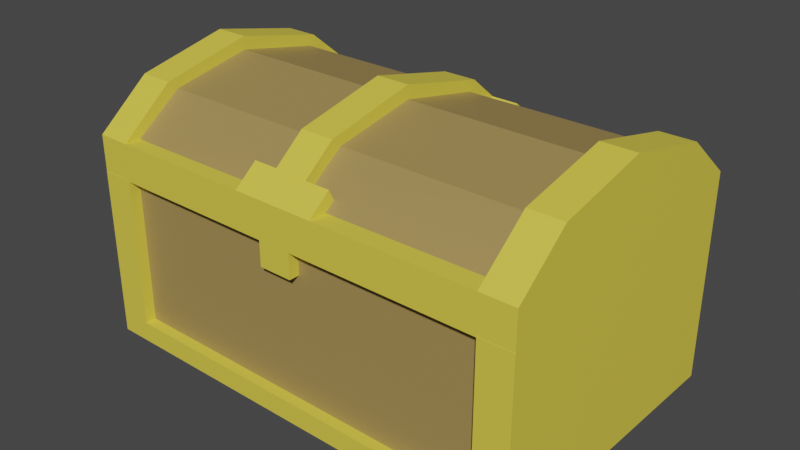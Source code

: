 # Source: Chest.blend  (saved by Blender 2.83.19; exported with 4.5.12 LTS)
import bpy
from mathutils import Matrix  # noqa: F401  (used for matrix-valued properties, if any)

bpy.ops.wm.read_factory_settings(use_empty=True)
scene = bpy.context.scene
scene.name = 'Scene'

# ---- collections
col_collection = bpy.data.collections.new('Collection'); scene.collection.children.link(col_collection)

# ---- materials (node trees are filled in below, after node groups)
mat_material_051 = bpy.data.materials.new('Material.051')
mat_material_051.use_transparent_shadow = False
mat_material_050 = bpy.data.materials.new('Material.050')
mat_material_050.use_transparent_shadow = False
mat_material_049 = bpy.data.materials.new('Material.049')
mat_material_049.use_transparent_shadow = False
mat_material_048 = bpy.data.materials.new('Material.048')
mat_material_048.use_transparent_shadow = False
mat_material_052 = bpy.data.materials.new('Material.052')
mat_material_052.use_transparent_shadow = False

# ---- material node trees
mat_material_051.use_nodes = True; mat_material_051.node_tree.nodes.clear()
_N = mat_material_051.node_tree.nodes; _L = mat_material_051.node_tree.links
n0 = _N.new('ShaderNodeBsdfPrincipled'); n0.name = 'Principled BSDF'; n0.location = (10, 300)
n0.distribution = 'GGX'
n0.subsurface_method = 'BURLEY'
n0.inputs[0].default_value = (0.8, 0.6542, 0.06915, 1.0)
n0.inputs[3].default_value = 1.45
n0.inputs[27].default_value = (0.0, 0.0, 0.0, 1.0)
n0.inputs[28].default_value = 1.0
n1 = _N.new('ShaderNodeOutputMaterial'); n1.name = 'Material Output'; n1.location = (300, 300)
_L.new(n0.outputs[0], n1.inputs[0])
n1.is_active_output = True
mat_material_050.use_nodes = True; mat_material_050.node_tree.nodes.clear()
_N = mat_material_050.node_tree.nodes; _L = mat_material_050.node_tree.links
n0 = _N.new('ShaderNodeBsdfPrincipled'); n0.name = 'Principled BSDF'; n0.location = (10, 300)
n0.distribution = 'GGX'
n0.subsurface_method = 'BURLEY'
n0.inputs[0].default_value = (0.8, 0.6542, 0.06915, 1.0)
n0.inputs[3].default_value = 1.45
n0.inputs[27].default_value = (0.0, 0.0, 0.0, 1.0)
n0.inputs[28].default_value = 1.0
n1 = _N.new('ShaderNodeOutputMaterial'); n1.name = 'Material Output'; n1.location = (300, 300)
_L.new(n0.outputs[0], n1.inputs[0])
n1.is_active_output = True
mat_material_049.use_nodes = True; mat_material_049.node_tree.nodes.clear()
_N = mat_material_049.node_tree.nodes; _L = mat_material_049.node_tree.links
n0 = _N.new('ShaderNodeBsdfPrincipled'); n0.name = 'Principled BSDF'; n0.location = (10, 300)
n0.distribution = 'GGX'
n0.subsurface_method = 'BURLEY'
n0.inputs[0].default_value = (0.8, 0.6542, 0.06915, 1.0)
n0.inputs[3].default_value = 1.45
n0.inputs[27].default_value = (0.0, 0.0, 0.0, 1.0)
n0.inputs[28].default_value = 1.0
n1 = _N.new('ShaderNodeOutputMaterial'); n1.name = 'Material Output'; n1.location = (300, 300)
_L.new(n0.outputs[0], n1.inputs[0])
n1.is_active_output = True
mat_material_048.use_nodes = True; mat_material_048.node_tree.nodes.clear()
_N = mat_material_048.node_tree.nodes; _L = mat_material_048.node_tree.links
n0 = _N.new('ShaderNodeBsdfPrincipled'); n0.name = 'Principled BSDF'; n0.location = (10, 300)
n0.distribution = 'GGX'
n0.subsurface_method = 'BURLEY'
n0.inputs[0].default_value = (0.8, 0.6542, 0.06915, 1.0)
n0.inputs[3].default_value = 1.45
n0.inputs[27].default_value = (0.0, 0.0, 0.0, 1.0)
n0.inputs[28].default_value = 1.0
n1 = _N.new('ShaderNodeOutputMaterial'); n1.name = 'Material Output'; n1.location = (300, 300)
_L.new(n0.outputs[0], n1.inputs[0])
n1.is_active_output = True
mat_material_052.use_nodes = True; mat_material_052.node_tree.nodes.clear()
_N = mat_material_052.node_tree.nodes; _L = mat_material_052.node_tree.links
n0 = _N.new('ShaderNodeBsdfPrincipled'); n0.name = 'Principled BSDF'; n0.location = (10, 300)
n0.distribution = 'GGX'
n0.subsurface_method = 'BURLEY'
n0.inputs[0].default_value = (0.3672, 0.2502, 0.08423, 1.0)
n0.inputs[3].default_value = 1.45
n0.inputs[27].default_value = (0.0, 0.0, 0.0, 1.0)
n0.inputs[28].default_value = 1.0
n1 = _N.new('ShaderNodeOutputMaterial'); n1.name = 'Material Output'; n1.location = (300, 300)
_L.new(n0.outputs[0], n1.inputs[0])
n1.is_active_output = True

# ---- world
world_world = bpy.data.worlds.new('World'); scene.world = world_world
world_world.use_nodes = True; world_world.node_tree.nodes.clear()
_N = world_world.node_tree.nodes; _L = world_world.node_tree.links
n0 = _N.new('ShaderNodeOutputWorld'); n0.name = 'World Output'; n0.location = (300, 300)
n1 = _N.new('ShaderNodeBackground'); n1.name = 'Background'; n1.location = (10, 300)
n1.inputs[0].default_value = (0.05088, 0.05088, 0.05088, 1.0)
_L.new(n1.outputs[0], n0.inputs[0])
n0.is_active_output = True
world_world.color = (0.05088, 0.05088, 0.05088)
world_world.use_sun_shadow = False
world_world.sun_shadow_jitter_overblur = 0.0

# ---- meshes
me_cube_038 = bpy.data.meshes.new('Cube.038')
me_cube_038.from_pydata([(0.2027, -1.0, 1.0), (0.2027, -0.7838, 1.333), (0.2027, -0.7794, 1.0), (0.8736, -0.7794, 1.0), (0.2027, -0.8472, 1.498), (0.2939, -0.7838, 1.333), (0.2939, -1.0, 1.333), (0.2939, -0.8472, 1.498), (-0.6518, -1.0, 1.0), (-0.6518, 1.0, 1.0), (-0.6518, -1.0, 1.333), (-0.6518, 1.0, 1.333), (-0.6518, -0.6361, 1.726), (-0.6518, 0.6361, 1.726), (-0.6518, -2.384e-07, 1.912), (-0.6518, -2.384e-07, 1.912), (-0.5292, 1.0, 1.0), (-0.5292, -1.0, 1.0), (-0.5292, 1.0, 1.333), (-0.5292, -1.0, 1.333), (-0.5292, 0.6361, 1.726), (-0.5292, -0.6361, 1.726), (-0.5292, -2.384e-07, 1.912), (-0.5292, -2.384e-07, 1.912), (0.9023, -1.0, 1.333), (0.08041, 0.7848, 1.333), (0.0804, 0.7804, 1.0), (-0.5278, 0.786, 1.0), (0.08057, 0.8483, 1.498), (-0.001533, 0.7856, 1.333), (-0.001011, 1.002, 1.333), (-0.00138, 0.849, 1.498), (0.2039, 1.0, 1.333), (0.2039, -1.0, 1.333), (0.2039, 0.6361, 1.726), (0.2039, -0.6361, 1.726), (0.2039, -2.384e-07, 1.912), (0.2039, -2.384e-07, 1.912), (0.08132, 1.0, 1.0), (0.08132, -1.0, 1.0), (0.08132, 1.0, 1.333), (0.08132, -1.0, 1.333), (0.08132, 0.6361, 1.726), (0.08132, -0.6361, 1.726), (0.08132, -2.384e-07, 1.912), (0.08132, -2.384e-07, 1.912), (0.08132, -0.7758, 1.333), (0.08132, -0.7719, 1.0), (0.08132, -0.8419, 1.503), (-0.5293, -1.0, 1.0), (-0.5293, -1.0, 1.333), (-0.007469, -1.0, 1.333), (-0.007469, -0.7758, 1.333), (-0.007469, -0.8419, 1.503), (0.2022, 1.0, 1.0), (0.2016, 0.7761, 1.333), (0.2016, 0.7722, 1.0), (0.8826, 0.7701, 1.333), (0.2018, 0.8422, 1.503), (0.302, 0.9994, 1.333), (0.3014, 0.7752, 1.333), (0.3016, 0.8413, 1.503), (0.9951, -1.0, 1.0), (0.9951, 1.0, 1.0), (0.9951, 1.0, 1.333), (0.9951, -1.0, 1.333), (0.9951, 0.6361, 1.726), (0.9951, -0.6361, 1.726), (0.9951, -2.384e-07, 1.912), (0.9951, -2.384e-07, 1.912), (0.8726, 1.0, 1.0), (0.8726, -1.0, 1.0), (0.8726, 1.0, 1.333), (0.8726, -1.0, 1.333), (0.8726, 0.6361, 1.726), (0.8726, -0.6361, 1.726), (0.8726, -2.384e-07, 1.912), (0.8726, -2.384e-07, 1.912), (0.8729, -0.7794, 1.0), (0.8729, -1.0, 1.0), (0.8729, -1.0, 1.333), (0.2027, -0.7794, 0.7778), (0.2027, -1.0, 0.7778), (0.08132, -1.0, 0.7778), (0.08132, -0.7719, 0.7778), (-0.5373, 0.9359, 1.009), (0.876, 0.9359, 1.009), (0.876, -0.9359, 1.009), (-0.5373, -0.9359, 1.009), (-0.5373, 0.8895, 1.307), (0.876, 0.8895, 1.307), (0.876, -0.8895, 1.307), (-0.5373, -0.9185, 1.307), (-0.5373, 0.5953, 1.636), (0.876, 0.5953, 1.636), (0.8748, -0.5683, 1.647), (-0.5908, -0.5683, 1.647), (-0.5373, -9.384e-07, 1.792), (0.876, -9.384e-07, 1.792), (0.876, -9.384e-07, 1.792), (-0.5373, -9.384e-07, 1.792), (0.08132, -0.7557, 1.0), (0.08132, -0.7557, 1.333), (-0.5293, -0.7557, 1.0), (-0.5293, -0.7557, 1.333), (0.8729, -0.7557, 1.333), (0.8729, -0.7557, 1.0), (0.2039, -0.7557, 1.333), (0.2027, -0.7557, 1.0)], [(1, 2), (2, 3), (25, 26), (26, 27), (56, 54), (56, 55), (57, 55), (78, 79), (19, 50)], [(1, 4, 7, 5), (6, 5, 7), (9, 8, 10, 11), (16, 9, 11, 18), (11, 10, 12, 13), (18, 11, 13, 20), (22, 15, 14, 23), (20, 13, 15, 22), (13, 12, 14, 15), (10, 19, 21, 12), (12, 21, 23, 14), (8, 17, 19, 10), (20, 22, 23, 21, 19, 17, 16, 18), (8, 9, 16, 17), (25, 28, 31, 29), (30, 29, 31), (43, 35, 37, 45), (35, 34, 36, 37), (34, 42, 44, 36), (36, 44, 45, 37), (32, 40, 42, 34), (42, 40, 46, 48, 43, 45, 44), (47, 46, 40, 38), (53, 52, 51), (57, 72, 59, 60), (32, 58, 61, 59), (58, 55, 60, 61), (61, 60, 59), (62, 63, 64, 65), (65, 64, 66, 67), (71, 62, 65, 73), (75, 67, 69, 77), (73, 65, 67, 75), (67, 66, 68, 69), (66, 74, 76, 68), (68, 76, 77, 69), (64, 72, 74, 66), (63, 70, 72, 64), (74, 72, 70, 71, 73, 75, 77, 76), (70, 63, 62, 71), (2, 0, 82, 81), (47, 39, 41, 46), (83, 84, 81, 82), (39, 83, 82, 0), (39, 47, 84, 83), (41, 39, 0, 33), (94, 93, 97, 98), (90, 89, 93, 94), (92, 91, 95, 96), (96, 95, 99, 100), (86, 85, 89, 90), (88, 87, 91, 92), (97, 93, 89, 85, 88, 92, 96, 100), (98, 99, 95, 91, 87, 86, 90, 94), (85, 86, 87, 88), (49, 50, 104, 103), (33, 80, 105, 107), (48, 53, 51, 41), (7, 4, 33, 6), (41, 33, 35, 43), (104, 102, 101, 103), (106, 108, 107, 105), (39, 49, 103, 101), (79, 0, 108, 106), (41, 39, 101, 102), (80, 79, 106, 105), (0, 33, 107, 108), (6, 33, 0, 71, 73, 79, 80), (32, 54, 38, 40), (54, 32, 72, 70), (29, 30, 40, 25), (30, 31, 28, 40), (30, 29, 89, 18), (38, 16, 18, 40), (51, 39, 41), (39, 51, 19, 49), (51, 52, 104, 19), (35, 4, 58, 34), (4, 1, 55, 58)])
me_cube_038.polygons.foreach_set('material_index', [1, 1, 0, 0, 0, 0, 0, 0, 0, 0, 0, 0, 0, 0, 3, 3, 1, 1, 1, 1, 1, 1, 1, 1, 0, 3, 3, 3, 0, 0, 0, 0, 0, 0, 0, 0, 0, 0, 0, 0, 1, 0, 1, 1, 0, 0, 4, 4, 4, 4, 4, 4, 4, 4, 4, 0, 0, 1, 1, 0, 0, 0, 0, 0, 0, 0, 0, 0, 1, 0, 3, 3, 0, 0, 0, 0, 1, 1, 1])
_uv = me_cube_038.uv_layers.new(name='UVMap')
_uv.uv.foreach_set('vector', [0.625, 0.723, 0.625, 0.75, 0.625, 0.75, 0.625, 0.723, 0.625, 0.75, 0.625, 0.723, 0.625, 0.75, 0.625, 0.25, 0.625, 0.0, 0.625, 0.0, 0.625, 0.25, 0.625, 0.3333, 0.625, 0.25, 0.625, 0.25, 0.625, 0.3333, 0.625, 0.25, 0.625, 0.0, 0.625, 0.0, 0.625, 0.25, 0.625, 0.3333, 0.625, 0.25, 0.625, 0.25, 0.625, 0.3333, 0.7917, 0.625, 0.875, 0.5, 0.875, 0.75, 0.7917, 0.625, 0.625, 0.3333, 0.625, 0.25, 0.625, 0.25, 0.625, 0.3333, 0.625, 0.25, 0.625, 0.0, 0.625, 0.0, 0.625, 0.25, 0.625, 1.0, 0.625, 0.9167, 0.625, 0.9167, 0.625, 1.0, 0.625, 1.0, 0.625, 0.9167, 0.625, 0.9167, 0.625, 1.0, 0.625, 1.0, 0.625, 0.9167, 0.625, 0.9167, 0.625, 1.0, 0.625, 0.3333, 0.7917, 0.625, 0.625, 0.9167, 0.625, 0.9167, 0.625, 0.9167, 0.625, 0.9167, 0.625, 0.3333, 0.625, 0.3333, 0.625, 1.0, 0.625, 0.25, 0.625, 0.3333, 0.625, 0.9167, 0.625, 0.723, 0.625, 0.75, 0.625, 0.75, 0.625, 0.723, 0.625, 0.75, 0.625, 0.723, 0.625, 0.75, 0.625, 0.8333, 0.625, 0.75, 0.625, 0.75, 0.625, 0.8333, 0.625, 0.75, 0.625, 0.5, 0.625, 0.5, 0.625, 0.75, 0.625, 0.5, 0.625, 0.4167, 0.625, 0.4167, 0.625, 0.5, 0.625, 0.5, 0.7083, 0.625, 0.7083, 0.625, 0.625, 0.75, 0.625, 0.5, 0.625, 0.4167, 0.625, 0.4167, 0.625, 0.5, 0.625, 0.4167, 0.625, 0.4167, 0.625, 0.7866, 0.625, 0.8333, 0.625, 0.8333, 0.625, 0.8333, 0.7083, 0.625, 0.625, 0.7858, 0.625, 0.7866, 0.625, 0.4167, 0.625, 0.4167, 0.625, 0.8333, 0.625, 0.7866, 0.625, 0.8333, 0.0, 0.0, 0.0, 0.0, 0.625, 0.8333, 0.625, 0.7866, 0.0, 0.0, 0.625, 0.8333, 0.625, 0.8333, 0.625, 0.8333, 0.625, 0.8333, 0.625, 0.7866, 0.625, 0.7866, 0.625, 0.8333, 0.625, 0.8333, 0.625, 0.7866, 0.625, 0.8333, 0.625, 0.75, 0.625, 0.5, 0.625, 0.5, 0.625, 0.75, 0.625, 0.75, 0.625, 0.5, 0.625, 0.5, 0.625, 0.75, 0.625, 0.8333, 0.625, 0.75, 0.625, 0.75, 0.625, 0.8333, 0.625, 0.8333, 0.625, 0.75, 0.625, 0.75, 0.625, 0.8333, 0.625, 0.8333, 0.625, 0.75, 0.625, 0.75, 0.625, 0.8333, 0.625, 0.75, 0.625, 0.5, 0.625, 0.5, 0.625, 0.75, 0.625, 0.5, 0.625, 0.4167, 0.625, 0.4167, 0.625, 0.5, 0.625, 0.5, 0.7083, 0.625, 0.7083, 0.625, 0.625, 0.75, 0.625, 0.5, 0.625, 0.4167, 0.625, 0.4167, 0.625, 0.5, 0.625, 0.5, 0.625, 0.4167, 0.625, 0.4167, 0.625, 0.5, 0.625, 0.4167, 0.625, 0.4167, 0.625, 0.4167, 0.625, 0.8333, 0.625, 0.8333, 0.625, 0.8333, 0.625, 0.8333, 0.7083, 0.625, 0.625, 0.4167, 0.625, 0.5, 0.625, 0.75, 0.625, 0.8333, 0.625, 0.7224, 0.625, 0.75, 0.625, 0.75, 0.625, 0.7224, 0.0, 0.0, 0.0, 0.0, 0.0, 0.0, 0.0, 0.0, 0.0, 0.0, 0.0, 0.0, 0.625, 0.7224, 0.625, 0.75, 0.0, 0.0, 0.0, 0.0, 0.625, 0.75, 0.625, 0.75, 0.0, 0.0, 0.0, 0.0, 0.0, 0.0, 0.0, 0.0, 0.0, 0.0, 0.0, 0.0, 0.625, 0.75, 0.0, 0.0, 0.625, 0.4167, 0.625, 0.3333, 0.625, 0.3333, 0.625, 0.4167, 0.625, 0.4167, 0.625, 0.3333, 0.625, 0.3333, 0.625, 0.4167, 0.625, 0.9167, 0.625, 0.8333, 0.625, 0.8333, 0.625, 0.9167, 0.625, 0.9167, 0.625, 0.8333, 0.625, 0.8333, 0.625, 0.9167, 0.625, 0.4167, 0.625, 0.3333, 0.625, 0.3333, 0.625, 0.4167, 0.625, 0.9167, 0.625, 0.8333, 0.625, 0.8333, 0.625, 0.9167, 0.625, 0.3333, 0.625, 0.3333, 0.625, 0.3333, 0.625, 0.3333, 0.625, 0.9167, 0.625, 0.9167, 0.625, 0.9167, 0.625, 0.9167, 0.625, 0.4167, 0.625, 0.8333, 0.625, 0.8333, 0.625, 0.8333, 0.625, 0.8333, 0.625, 0.4167, 0.625, 0.4167, 0.625, 0.4167, 0.625, 0.3333, 0.625, 0.4167, 0.625, 0.8333, 0.625, 0.9167, 0.0, 0.0, 0.0, 0.0, 0.0, 0.0, 0.0, 0.0, 0.0, 0.0, 0.0, 0.0, 0.0, 0.0, 0.0, 0.0, 0.0, 0.0, 0.625, 0.8333, 0.625, 0.8333, 0.0, 0.0, 0.625, 0.75, 0.625, 0.75, 0.0, 0.0, 0.625, 0.75, 0.0, 0.0, 0.0, 0.0, 0.625, 0.75, 0.625, 0.8333, 0.0, 0.0, 0.0, 0.0, 0.0, 0.0, 0.0, 0.0, 0.0, 0.0, 0.625, 0.75, 0.0, 0.0, 0.0, 0.0, 0.0, 0.0, 0.0, 0.0, 0.0, 0.0, 0.0, 0.0, 0.0, 0.0, 0.0, 0.0, 0.0, 0.0, 0.0, 0.0, 0.0, 0.0, 0.0, 0.0, 0.0, 0.0, 0.0, 0.0, 0.0, 0.0, 0.0, 0.0, 0.0, 0.0, 0.0, 0.0, 0.625, 0.75, 0.0, 0.0, 0.0, 0.0, 0.625, 0.75, 0.0, 0.0, 0.0, 0.0, 0.0, 0.0, 0.0, 0.0, 0.0, 0.0, 0.0, 0.0, 0.0, 0.0, 0.625, 0.5, 0.0, 0.0, 0.625, 0.4167, 0.625, 0.4167, 0.0, 0.0, 0.0, 0.0, 0.0, 0.0, 0.0, 0.0, 0.625, 0.723, 0.625, 0.75, 0.0, 0.0, 0.625, 0.723, 0.625, 0.75, 0.625, 0.75, 0.625, 0.75, 0.0, 0.0, 0.625, 0.75, 0.625, 0.723, 0.0, 0.0, 0.0, 0.0, 0.0, 0.0, 0.0, 0.0, 0.0, 0.0, 0.0, 0.0, 0.625, 0.8333, 0.0, 0.0, 0.0, 0.0, 0.0, 0.0, 0.625, 0.8333, 0.0, 0.0, 0.0, 0.0, 0.625, 0.8333, 0.625, 0.7866, 0.0, 0.0, 0.0, 0.0, 0.625, 0.75, 0.0, 0.0, 0.0, 0.0, 0.625, 0.5, 0.0, 0.0, 0.625, 0.723, 0.625, 0.7866, 0.0, 0.0])
me_cube_038.materials.append(mat_material_051)
me_cube_038.materials.append(mat_material_050)
me_cube_038.materials.append(mat_material_049)
me_cube_038.materials.append(mat_material_048)
me_cube_038.materials.append(mat_material_052)
me_cube_038.use_remesh_fix_poles = True
me_cube_038.use_remesh_preserve_attributes = False
me_cube_038.use_mirror_vertex_groups = False
me_cube_038.update()
me_cube_039 = bpy.data.meshes.new('Cube.039')
me_cube_039.from_pydata([(-0.8692, -2.384e-07, 1.773), (0.8692, -2.384e-07, 1.773), (0.8692, -2.384e-07, 1.773), (-0.8692, -2.384e-07, 1.773), (0.8692, 1.0, -0.5029), (-0.8692, 1.0, -0.5029), (-0.8692, 1.0, 1.0), (0.8692, 1.0, 1.0), (-0.8692, -1.0, -0.5029), (0.8692, -1.0, -0.5029), (0.8692, -1.0, 1.0), (-0.8692, -1.0, 1.0), (-0.9782, -1.08, -0.5075), (-0.9782, -1.08, 1.009), (-0.9782, 1.08, -0.5075), (-0.9782, 1.08, 1.009), (0.9808, -1.08, -0.5075), (0.9808, -1.08, 1.009), (0.9808, 1.08, -0.5075), (0.9808, 1.08, 1.009), (0.8377, 1.08, -0.5075), (-0.835, 1.08, -0.5075), (-0.835, 1.08, 1.009), (0.8377, 1.08, 1.009), (-0.835, -1.08, -0.5075), (0.8377, -1.08, -0.5075), (0.8377, -1.08, 1.009), (-0.835, -1.08, 1.009), (-0.835, 1.08, -0.322), (-0.835, -1.08, -0.3267), (0.8386, 1.08, -0.5075), (0.8386, -1.08, -0.5075), (0.8386, -1.08, -0.3267), (0.8386, 1.08, -0.322)], [(1, 2), (0, 3)], [(5, 4, 9, 8), (9, 10, 11, 8), (5, 6, 7, 4), (11, 6, 5, 8), (7, 10, 9, 4), (12, 13, 15, 14), (20, 23, 19, 18), (18, 19, 17, 16), (24, 29, 27, 13, 12), (20, 18, 16, 25), (14, 21, 24, 12), (16, 17, 26, 25), (14, 15, 22, 28, 21), (26, 23, 20, 25), (22, 27, 29, 28), (23, 26, 17, 19), (13, 27, 22, 15), (33, 32, 31, 30), (21, 28, 33, 30), (24, 21, 30, 31), (29, 24, 31, 32), (28, 29, 32, 33)])
me_cube_039.polygons.foreach_set('material_index', [0, 0, 0, 0, 0, 1, 1, 1, 1, 1, 1, 1, 1, 1, 1, 1, 1, 1, 1, 1, 1, 1])
_uv = me_cube_039.uv_layers.new(name='UVMap')
_uv.uv.foreach_set('vector', [0.2083, 0.5, 0.2917, 0.5, 0.2917, 0.75, 0.2083, 0.75, 0.375, 0.8333, 0.625, 0.8333, 0.625, 0.9167, 0.375, 0.9167, 0.375, 0.3333, 0.625, 0.3333, 0.625, 0.4167, 0.375, 0.4167, 0.625, 0.9167, 0.625, 0.3333, 0.375, 0.3333, 0.2083, 0.75, 0.625, 0.4167, 0.625, 0.8333, 0.2917, 0.75, 0.375, 0.4167, 0.375, 0.0, 0.625, 0.0, 0.625, 0.25, 0.375, 0.25, 0.375, 0.4167, 0.625, 0.4167, 0.625, 0.5, 0.375, 0.5, 0.375, 0.5, 0.625, 0.5, 0.625, 0.75, 0.375, 0.75, 0.375, 0.9167, 0.4048, 0.9167, 0.625, 0.9167, 0.625, 1.0, 0.375, 1.0, 0.2917, 0.5, 0.375, 0.5, 0.375, 0.75, 0.2917, 0.75, 0.125, 0.5, 0.2083, 0.5, 0.2083, 0.75, 0.125, 0.75, 0.375, 0.75, 0.625, 0.75, 0.625, 0.8333, 0.375, 0.8333, 0.375, 0.25, 0.625, 0.25, 0.625, 0.3333, 0.4056, 0.3333, 0.375, 0.3333, 0.625, 0.8333, 0.625, 0.4167, 0.375, 0.4167, 0.2917, 0.75, 0.625, 0.3333, 0.625, 0.9167, 0.258, 0.7699, 0.4056, 0.3333, 0.625, 0.4167, 0.625, 0.8333, 0.625, 0.75, 0.625, 0.5, 0.625, 1.0, 0.625, 0.9167, 0.625, 0.3333, 0.625, 0.25, 0.4056, 0.3333, 0.258, 0.7699, 0.2083, 0.75, 0.375, 0.3333, 0.375, 0.3333, 0.4056, 0.3333, 0.4056, 0.3333, 0.375, 0.3333, 0.2083, 0.75, 0.2083, 0.5, 0.2083, 0.5, 0.2083, 0.75, 0.4048, 0.9167, 0.375, 0.9167, 0.375, 0.9167, 0.4048, 0.9167, 0.4056, 0.3333, 0.258, 0.7699, 0.258, 0.7699, 0.4056, 0.3333])
me_cube_039.materials.append(mat_material_052)
me_cube_039.materials.append(mat_material_051)
me_cube_039.use_remesh_fix_poles = True
me_cube_039.use_remesh_preserve_attributes = False
me_cube_039.use_mirror_vertex_groups = False
me_cube_039.update()

# ---- objects
ob_cube_020 = bpy.data.objects.new('Cube.020', me_cube_038)
ob_cube_021 = bpy.data.objects.new('Cube.021', me_cube_039)

# ---- transforms, parenting, visibility, modifiers, constraints
ob_cube_020.location = (-0.2064, 0.04296, 0.2032)
ob_cube_020.rotation_euler = (0.0, -0.0, -0.01856)
ob_cube_020.scale = (1.031, 0.5377, 0.4116)
ob_cube_020.lineart.crease_threshold = 0.0
ob_cube_021.location = (-0.03065, 0.03969, 0.1984)
ob_cube_021.rotation_euler = (0.0, -0.0, -0.01856)
ob_cube_021.scale = (0.8666, 0.4986, 0.4166)
ob_cube_021.lineart.crease_threshold = 0.0

# ---- collection membership
col_collection.objects.link(ob_cube_020)
col_collection.objects.link(ob_cube_021)

# ---- scene / render settings (as saved in the file)
scene.frame_start = 1; scene.frame_end = 250; scene.frame_set(1)
scene.render.engine = 'BLENDER_EEVEE_NEXT'
scene.cycles.use_denoising = False
scene.cycles.samples = 128
scene.cycles.sampling_pattern = 'TABULATED_SOBOL'
scene.cycles.use_adaptive_sampling = False
scene.cycles.use_light_tree = False
scene.view_settings.view_transform = 'Filmic'
bpy.context.view_layer.update()

# ---- added for rendering (the .blend has no active camera and no usable light): camera, sun
cam_auto = bpy.data.cameras.new('AutoCamera')
cam_auto.lens = 50.0
cam_auto.sensor_width = 36.0
cam_auto.clip_end = 1000.0
ob_auto_camera = bpy.data.objects.new('AutoCamera', cam_auto)
scene.collection.objects.link(ob_auto_camera)
ob_auto_camera.location = (2.07761, -2.48854, 2.17428)
ob_auto_camera.rotation_euler = (1.09748, -7.21219e-08, 0.694738)
scene.camera = ob_auto_camera
light_auto_sun = bpy.data.lights.new('AutoSun', 'SUN')
light_auto_sun.energy = 3.0
light_auto_sun.angle = 0.0523599
ob_auto_sun = bpy.data.objects.new('AutoSun', light_auto_sun)
scene.collection.objects.link(ob_auto_sun)
ob_auto_sun.rotation_euler = (0.872665, 0.174533, 0.523599)
bpy.context.view_layer.update()
